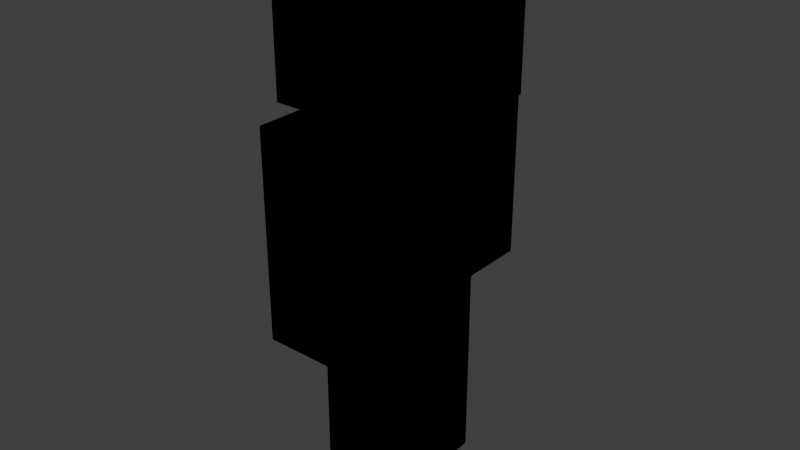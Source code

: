 # Source: Steve1.7.blend  (saved by Blender 2.79.0; exported with 4.5.12 LTS)
import bpy
from mathutils import Matrix  # noqa: F401  (used for matrix-valued properties, if any)

bpy.ops.wm.read_factory_settings(use_empty=True)
scene = bpy.context.scene
scene.name = 'Scene'

# ---- collections
col_collection_1 = bpy.data.collections.new('Collection 1'); scene.collection.children.link(col_collection_1)

# ---- materials (node trees are filled in below, after node groups)
mat_material = bpy.data.materials.new('Material')
mat_material.alpha_threshold = 0.0
mat_material.use_transparent_shadow = False
mat_material.roughness = 0.5
mat_material.specular_intensity = 0.0
mat_material.line_color = (0.0, 0.0, 0.0, 1.0)

# ---- material node trees

# ---- world
world_world = bpy.data.worlds.new('World'); scene.world = world_world
world_world.color = (0.05088, 0.05088, 0.05088)
world_world.use_sun_shadow = False
world_world.sun_shadow_jitter_overblur = 0.0
world_world.cycles.sampling_method = 'NONE'
world_world.cycles.sample_map_resolution = 256

# ---- meshes
me_cube_002 = bpy.data.meshes.new('Cube.002')
me_cube_002.from_pydata([(-0.2, -0.4, -0.6), (-0.2, 0.4, -0.6), (0.2, 0.4, -0.6), (0.2, -0.4, -0.6), (-0.2, -0.4, 0.6), (-0.2, 0.4, 0.6), (0.2, 0.4, 0.6), (0.2, -0.4, 0.6), (-0.2, -0.4, -0.6), (-0.2, 0.4, -0.6), (0.2, 0.4, -0.6), (0.2, -0.4, -0.6), (-0.2, -0.4, 0.6), (-0.2, 0.4, 0.6), (0.2, 0.4, 0.6), (0.2, -0.4, 0.6)], [], [(4, 5, 1, 0), (5, 6, 2, 1), (6, 7, 3, 2), (7, 4, 0, 3), (0, 1, 2, 3), (7, 6, 5, 4), (12, 8, 9, 13), (13, 9, 10, 14), (14, 10, 11, 15), (15, 11, 8, 12), (8, 11, 10, 9), (15, 12, 13, 14)])
_uv = me_cube_002.uv_layers.new(name='UVMap')
_uv.uv.foreach_set('vector', [0.625, 0.375, 0.5, 0.375, 0.5, 0.0, 0.625, 0.0, 0.5, 0.375, 0.4375, 0.375, 0.4375, 0.0, 0.5, 0.0, 0.4375, 0.375, 0.3125, 0.375, 0.3125, 0.0, 0.4375, 0.0, 0.3125, 0.375, 0.25, 0.375, 0.25, 0.0, 0.3125, 0.0, 0.4375, 0.5, 0.5625, 0.5, 0.5625, 0.375, 0.4375, 0.375, 0.3125, 0.375, 0.4375, 0.375, 0.4375, 0.5, 0.3125, 0.5, 0.625, 0.375, 0.625, 0.0, 0.5, 0.0, 0.5, 0.375, 0.5, 0.375, 0.5, 0.0, 0.4375, 0.0, 0.4375, 0.375, 0.4375, 0.375, 0.4375, 0.0, 0.3125, 0.0, 0.3125, 0.375, 0.3125, 0.375, 0.3125, 0.0, 0.25, 0.0, 0.25, 0.375, 0.4375, 0.5, 0.4375, 0.375, 0.5625, 0.375, 0.5625, 0.5, 0.3125, 0.375, 0.3125, 0.5, 0.4375, 0.5, 0.4375, 0.375])
me_cube_002.use_remesh_preserve_volume = False
me_cube_002.use_remesh_preserve_attributes = False
me_cube_002.use_mirror_vertex_groups = False
me_cube_002.update()
me_cube_001 = bpy.data.meshes.new('Cube.001')
me_cube_001.from_pydata([(-1.0, -1.0, -0.1016), (-1.0, 1.0, -0.1016), (1.0, 1.0, -0.1016), (1.0, -1.0, -0.1016), (-1.0, -1.0, 1.898), (-1.0, 1.0, 1.898), (1.0, 1.0, 1.898), (1.0, -1.0, 1.898), (0.8984, 0.8984, 4.768e-07), (0.8984, -0.8984, 4.768e-07), (-0.8984, -0.8984, 4.768e-07), (-0.8984, 0.8984, 4.768e-07), (0.8984, 0.8984, 1.797), (0.8984, -0.8984, 1.797), (-0.8984, -0.8984, 1.797), (-0.8984, 0.8984, 1.797), (-1.0, -1.0, -0.1016), (-1.0, 1.0, -0.1016), (1.0, 1.0, -0.1016), (1.0, -1.0, -0.1016), (-1.0, -1.0, 1.898), (-1.0, 1.0, 1.898), (1.0, 1.0, 1.898), (1.0, -1.0, 1.898), (0.8984, 0.8984, 4.768e-07), (0.8984, -0.8984, 4.768e-07), (-0.8984, -0.8984, 4.768e-07), (-0.8984, 0.8984, 4.768e-07), (0.8984, 0.8984, 1.797), (0.8984, -0.8984, 1.797), (-0.8984, -0.8984, 1.797), (-0.8984, 0.8984, 1.797)], [], [(4, 5, 1, 0), (5, 6, 2, 1), (6, 7, 3, 2), (7, 4, 0, 3), (0, 1, 2, 3), (7, 6, 5, 4), (8, 9, 10, 11), (12, 15, 14, 13), (8, 12, 13, 9), (9, 13, 14, 10), (10, 14, 15, 11), (12, 8, 11, 15), (20, 16, 17, 21), (21, 17, 18, 22), (22, 18, 19, 23), (23, 19, 16, 20), (16, 19, 18, 17), (23, 20, 21, 22), (24, 27, 26, 25), (28, 29, 30, 31), (24, 25, 29, 28), (25, 26, 30, 29), (26, 27, 31, 30), (28, 31, 27, 24)])
_uv = me_cube_001.uv_layers.new(name='UVMap')
_uv.uv.foreach_set('vector', [1.0, 0.75, 0.875, 0.75, 0.875, 0.5, 1.0, 0.5, 0.875, 0.75, 0.75, 0.75, 0.75, 0.5, 0.875, 0.5, 0.75, 0.75, 0.625, 0.75, 0.625, 0.5, 0.75, 0.5, 0.625, 0.75, 0.5, 0.75, 0.5, 0.5, 0.625, 0.5, 0.75, 1.0, 0.875, 1.0, 0.875, 0.75, 0.75, 0.75, 0.625, 0.75, 0.75, 0.75, 0.75, 1.0, 0.625, 1.0, 0.375, 0.75, 0.25, 0.75, 0.25, 1.0, 0.375, 1.0, 0.25, 0.75, 0.25, 1.0, 0.125, 1.0, 0.125, 0.75, 0.25, 0.5, 0.25, 0.75, 0.125, 0.75, 0.125, 0.5, 0.125, 0.5, 0.125, 0.75, 0.0, 0.75, 0.0, 0.5, 0.5, 0.5, 0.5, 0.75, 0.375, 0.75, 0.375, 0.5, 0.25, 0.75, 0.25, 0.5, 0.375, 0.5, 0.375, 0.75, 1.0, 0.75, 1.0, 0.5, 0.875, 0.5, 0.875, 0.75, 0.875, 0.75, 0.875, 0.5, 0.75, 0.5, 0.75, 0.75, 0.75, 0.75, 0.75, 0.5, 0.625, 0.5, 0.625, 0.75, 0.625, 0.75, 0.625, 0.5, 0.5, 0.5, 0.5, 0.75, 0.75, 1.0, 0.75, 0.75, 0.875, 0.75, 0.875, 1.0, 0.625, 0.75, 0.625, 1.0, 0.75, 1.0, 0.75, 0.75, 0.375, 0.75, 0.375, 1.0, 0.25, 1.0, 0.25, 0.75, 0.25, 0.75, 0.125, 0.75, 0.125, 1.0, 0.25, 1.0, 0.25, 0.5, 0.125, 0.5, 0.125, 0.75, 0.25, 0.75, 0.125, 0.5, 0.0, 0.5, 0.0, 0.75, 0.125, 0.75, 0.5, 0.5, 0.375, 0.5, 0.375, 0.75, 0.5, 0.75, 0.25, 0.75, 0.375, 0.75, 0.375, 0.5, 0.25, 0.5])
me_cube_001.materials.append(mat_material)
me_cube_001.use_remesh_preserve_volume = False
me_cube_001.use_remesh_preserve_attributes = False
me_cube_001.use_mirror_vertex_groups = False
me_cube_001.update()
me_cube_010 = bpy.data.meshes.new('Cube.010')
me_cube_010.from_pydata([(-0.2, -0.2, -1.0), (-0.2, 0.2, -1.0), (0.2, 0.2, -1.0), (0.2, -0.2, -1.0), (-0.2, -0.2, 0.2), (-0.2, 0.2, 0.2), (0.2, 0.2, 0.2), (0.2, -0.2, 0.2), (-0.2, -0.2, -1.0), (-0.2, 0.2, -1.0), (0.2, 0.2, -1.0), (0.2, -0.2, -1.0), (-0.2, -0.2, 0.2), (-0.2, 0.2, 0.2), (0.2, 0.2, 0.2), (0.2, -0.2, 0.2)], [], [(4, 5, 1, 0), (5, 6, 2, 1), (6, 7, 3, 2), (7, 4, 0, 3), (0, 1, 2, 3), (7, 6, 5, 4), (12, 8, 9, 13), (13, 9, 10, 14), (14, 10, 11, 15), (15, 11, 8, 12), (8, 11, 10, 9), (15, 12, 13, 14)])
_uv = me_cube_010.uv_layers.new(name='UVMap')
_uv.uv.foreach_set('vector', [0.875, 0.375, 0.8125, 0.375, 0.8125, 0.0, 0.875, 0.0, 0.8125, 0.375, 0.75, 0.375, 0.75, 0.0, 0.8125, 0.0, 0.75, 0.375, 0.6875, 0.375, 0.6875, 0.0, 0.75, 0.0, 0.6875, 0.375, 0.625, 0.375, 0.625, 0.0, 0.6875, 0.0, 0.75, 0.5, 0.8125, 0.5, 0.8125, 0.375, 0.75, 0.375, 0.6875, 0.375, 0.75, 0.375, 0.75, 0.5, 0.6875, 0.5, 0.875, 0.375, 0.875, 0.0, 0.8125, 0.0, 0.8125, 0.375, 0.8125, 0.375, 0.8125, 0.0, 0.75, 0.0, 0.75, 0.375, 0.75, 0.375, 0.75, 0.0, 0.6875, 0.0, 0.6875, 0.375, 0.6875, 0.375, 0.6875, 0.0, 0.625, 0.0, 0.625, 0.375, 0.75, 0.5, 0.75, 0.375, 0.8125, 0.375, 0.8125, 0.5, 0.6875, 0.375, 0.6875, 0.5, 0.75, 0.5, 0.75, 0.375])
me_cube_010.use_remesh_preserve_volume = False
me_cube_010.use_remesh_preserve_attributes = False
me_cube_010.use_mirror_vertex_groups = False
me_cube_010.update()
me_cube_012 = bpy.data.meshes.new('Cube.012')
me_cube_012.from_pydata([(-0.2, -0.2, -1.2), (-0.2, 0.2, -1.2), (0.2, 0.2, -1.2), (0.2, -0.2, -1.2), (-0.2, -0.2, 1.788e-07), (-0.2, 0.2, 1.788e-07), (0.2, 0.2, 1.788e-07), (0.2, -0.2, 1.788e-07), (-0.2, -0.2, -1.2), (-0.2, 0.2, -1.2), (0.2, 0.2, -1.2), (0.2, -0.2, -1.2), (-0.2, -0.2, 1.788e-07), (-0.2, 0.2, 1.788e-07), (0.2, 0.2, 1.788e-07), (0.2, -0.2, 1.788e-07)], [], [(4, 5, 1, 0), (5, 6, 2, 1), (6, 7, 3, 2), (7, 4, 0, 3), (0, 1, 2, 3), (7, 6, 5, 4), (12, 8, 9, 13), (13, 9, 10, 14), (14, 10, 11, 15), (15, 11, 8, 12), (8, 11, 10, 9), (15, 12, 13, 14)])
_uv = me_cube_012.uv_layers.new(name='UVMap')
_uv.uv.foreach_set('vector', [0.25, 0.375, 0.1875, 0.375, 0.1875, 0.0, 0.25, 0.0, 0.1875, 0.375, 0.125, 0.375, 0.125, 0.0, 0.1875, 0.0, 0.125, 0.375, 0.0625, 0.375, 0.0625, 0.0, 0.125, 0.0, 0.0625, 0.375, 0.0, 0.375, 0.0, 0.0, 0.0625, 0.0, 0.125, 0.5, 0.1875, 0.5, 0.1875, 0.375, 0.125, 0.375, 0.0625, 0.375, 0.125, 0.375, 0.125, 0.5, 0.0625, 0.5, 0.25, 0.375, 0.25, 0.0, 0.1875, 0.0, 0.1875, 0.375, 0.1875, 0.375, 0.1875, 0.0, 0.125, 0.0, 0.125, 0.375, 0.125, 0.375, 0.125, 0.0, 0.0625, 0.0, 0.0625, 0.375, 0.0625, 0.375, 0.0625, 0.0, 0.0, 0.0, 0.0, 0.375, 0.125, 0.5, 0.125, 0.375, 0.1875, 0.375, 0.1875, 0.5, 0.0625, 0.375, 0.0625, 0.5, 0.125, 0.5, 0.125, 0.375])
me_cube_012.use_remesh_preserve_volume = False
me_cube_012.use_remesh_preserve_attributes = False
me_cube_012.use_mirror_vertex_groups = False
me_cube_012.update()
me_cube_000 = bpy.data.meshes.new('Cube.000')
me_cube_000.from_pydata([(-0.2, -0.2, -1.2), (-0.2, 0.2, -1.2), (0.2, 0.2, -1.2), (0.2, -0.2, -1.2), (-0.2, -0.2, 1.788e-07), (-0.2, 0.2, 1.788e-07), (0.2, 0.2, 1.788e-07), (0.2, -0.2, 1.788e-07), (-0.2, -0.2, -1.2), (-0.2, 0.2, -1.2), (0.2, 0.2, -1.2), (0.2, -0.2, -1.2), (-0.2, -0.2, 1.788e-07), (-0.2, 0.2, 1.788e-07), (0.2, 0.2, 1.788e-07), (0.2, -0.2, 1.788e-07)], [], [(4, 5, 1, 0), (5, 6, 2, 1), (6, 7, 3, 2), (7, 4, 0, 3), (0, 1, 2, 3), (7, 6, 5, 4), (12, 8, 9, 13), (13, 9, 10, 14), (14, 10, 11, 15), (15, 11, 8, 12), (8, 11, 10, 9), (15, 12, 13, 14)])
_uv = me_cube_000.uv_layers.new(name='UVMap')
_uv.uv.foreach_set('vector', [0.1875, 0.375, 0.25, 0.375, 0.25, 0.0, 0.1875, 0.0, 0.0, 0.375, 0.0625, 0.375, 0.0625, 0.0, 0.0, 0.0, 0.0625, 0.375, 0.125, 0.375, 0.125, 0.0, 0.0625, 0.0, 0.125, 0.375, 0.1875, 0.375, 0.1875, 0.0, 0.125, 0.0, 0.1875, 0.5, 0.125, 0.5, 0.125, 0.375, 0.1875, 0.375, 0.125, 0.375, 0.0625, 0.375, 0.0625, 0.5, 0.125, 0.5, 0.1875, 0.375, 0.1875, 0.0, 0.25, 0.0, 0.25, 0.375, 0.0, 0.375, 0.0, 0.0, 0.0625, 0.0, 0.0625, 0.375, 0.0625, 0.375, 0.0625, 0.0, 0.125, 0.0, 0.125, 0.375, 0.125, 0.375, 0.125, 0.0, 0.1875, 0.0, 0.1875, 0.375, 0.1875, 0.5, 0.1875, 0.375, 0.125, 0.375, 0.125, 0.5, 0.125, 0.375, 0.125, 0.5, 0.0625, 0.5, 0.0625, 0.375])
me_cube_000.use_remesh_preserve_volume = False
me_cube_000.use_remesh_preserve_attributes = False
me_cube_000.use_mirror_vertex_groups = False
me_cube_000.update()
me_cube_003 = bpy.data.meshes.new('Cube.003')
me_cube_003.from_pydata([(-0.2, -0.2, -1.0), (-0.2, 0.2, -1.0), (0.2, 0.2, -1.0), (0.2, -0.2, -1.0), (-0.2, -0.2, 0.2), (-0.2, 0.2, 0.2), (0.2, 0.2, 0.2), (0.2, -0.2, 0.2), (-0.2, -0.2, -1.0), (-0.2, 0.2, -1.0), (0.2, 0.2, -1.0), (0.2, -0.2, -1.0), (-0.2, -0.2, 0.2), (-0.2, 0.2, 0.2), (0.2, 0.2, 0.2), (0.2, -0.2, 0.2)], [], [(4, 5, 1, 0), (5, 6, 2, 1), (6, 7, 3, 2), (7, 4, 0, 3), (0, 1, 2, 3), (7, 6, 5, 4), (12, 8, 9, 13), (13, 9, 10, 14), (14, 10, 11, 15), (15, 11, 8, 12), (8, 11, 10, 9), (15, 12, 13, 14)])
_uv = me_cube_003.uv_layers.new(name='UVMap')
_uv.uv.foreach_set('vector', [0.8125, 0.375, 0.875, 0.375, 0.875, 0.0, 0.8125, 0.0, 0.625, 0.375, 0.6875, 0.375, 0.6875, 0.0, 0.625, 0.0, 0.6875, 0.375, 0.75, 0.375, 0.75, 0.0, 0.6875, 0.0, 0.75, 0.375, 0.8125, 0.375, 0.8125, 0.0, 0.75, 0.0, 0.8125, 0.5, 0.75, 0.5, 0.75, 0.375, 0.8125, 0.375, 0.75, 0.375, 0.6875, 0.375, 0.6875, 0.5, 0.75, 0.5, 0.8125, 0.375, 0.8125, 0.0, 0.875, 0.0, 0.875, 0.375, 0.625, 0.375, 0.625, 0.0, 0.6875, 0.0, 0.6875, 0.375, 0.6875, 0.375, 0.6875, 0.0, 0.75, 0.0, 0.75, 0.375, 0.75, 0.375, 0.75, 0.0, 0.8125, 0.0, 0.8125, 0.375, 0.8125, 0.5, 0.8125, 0.375, 0.75, 0.375, 0.75, 0.5, 0.75, 0.375, 0.75, 0.5, 0.6875, 0.5, 0.6875, 0.375])
me_cube_003.use_remesh_preserve_volume = False
me_cube_003.use_remesh_preserve_attributes = False
me_cube_003.use_mirror_vertex_groups = False
me_cube_003.update()

# ---- objects
ob_cube = bpy.data.objects.new('Cube', me_cube_002)
ob_cube_001 = bpy.data.objects.new('Cube.001', me_cube_001)
ob_cube_003 = bpy.data.objects.new('Cube.003', me_cube_010)
ob_cube_005 = bpy.data.objects.new('Cube.005', me_cube_012)
ob_cube_002 = bpy.data.objects.new('Cube.002', me_cube_000)
ob_cube_004 = bpy.data.objects.new('Cube.004', me_cube_003)

# ---- transforms, parenting, visibility, modifiers, constraints
ob_cube.location = (0.0, 0.0, 1.8)
ob_cube.lineart.crease_threshold = 0.0
ob_cube_001.location = (0.0, 0.0, 2.4)
ob_cube_001.scale = (0.4453, 0.4453, 0.4453)
ob_cube_001.lineart.crease_threshold = 0.0
ob_cube_003.location = (0.0, -0.6, 2.2)
ob_cube_003.lineart.crease_threshold = 0.0
ob_cube_005.location = (0.0, -0.2, 1.2)
ob_cube_005.lineart.crease_threshold = 0.0
ob_cube_002.location = (0.0, 0.2, 1.2)
ob_cube_002.lineart.crease_threshold = 0.0
ob_cube_004.location = (0.0, 0.6, 2.2)
ob_cube_004.lineart.crease_threshold = 0.0

# ---- collection membership
col_collection_1.objects.link(ob_cube)
col_collection_1.objects.link(ob_cube_001)
col_collection_1.objects.link(ob_cube_003)
col_collection_1.objects.link(ob_cube_005)
col_collection_1.objects.link(ob_cube_002)
col_collection_1.objects.link(ob_cube_004)

# ---- scene / render settings (as saved in the file)
scene.frame_start = 1; scene.frame_end = 250; scene.frame_set(1)
scene.render.engine = 'BLENDER_EEVEE_NEXT'
scene.render.resolution_percentage = 50
scene.render.dither_intensity = 0.0
scene.cycles.use_denoising = False
scene.cycles.samples = 10
scene.cycles.sampling_pattern = 'TABULATED_SOBOL'
scene.cycles.light_sampling_threshold = 0.0
scene.cycles.use_adaptive_sampling = False
scene.cycles.use_light_tree = False
scene.cycles.blur_glossy = 0.0
scene.cycles.pixel_filter_type = 'GAUSSIAN'
scene.cycles.sample_clamp_indirect = 0.0
scene.view_settings.view_transform = 'Standard'
bpy.context.view_layer.update()

# ---- added for rendering (the .blend has no active camera and no usable light): camera, sun
cam_auto = bpy.data.cameras.new('AutoCamera')
cam_auto.lens = 50.0
cam_auto.sensor_width = 36.0
cam_auto.clip_end = 1000.0
ob_auto_camera = bpy.data.objects.new('AutoCamera', cam_auto)
scene.collection.objects.link(ob_auto_camera)
ob_auto_camera.location = (3.44758, -4.1371, 4.38069)
ob_auto_camera.rotation_euler = (1.09748, -7.21219e-08, 0.694738)
scene.camera = ob_auto_camera
light_auto_sun = bpy.data.lights.new('AutoSun', 'SUN')
light_auto_sun.energy = 3.0
light_auto_sun.angle = 0.0523599
ob_auto_sun = bpy.data.objects.new('AutoSun', light_auto_sun)
scene.collection.objects.link(ob_auto_sun)
ob_auto_sun.rotation_euler = (0.872665, 0.174533, 0.523599)
bpy.context.view_layer.update()
